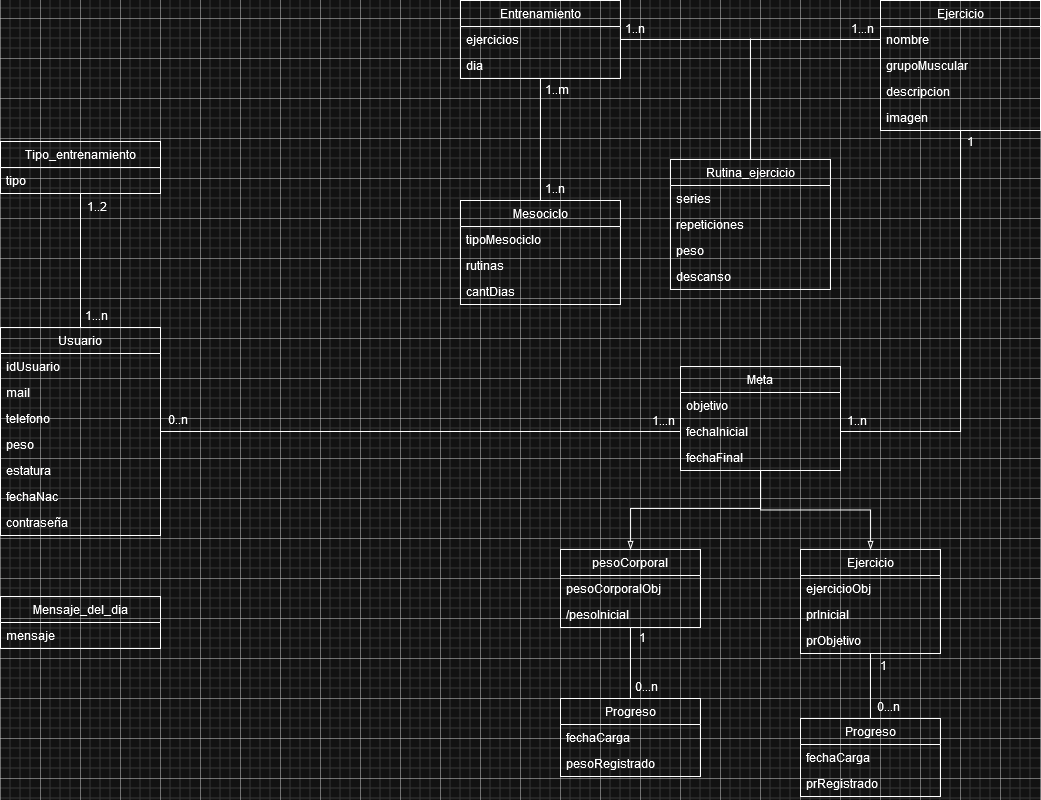

The diagram above was exported from draw.io. Its source (the exported page's mxGraphModel, read from the mxfile embedded in the PNG):
<mxGraphModel dx="1927" dy="839" grid="1" gridSize="10" guides="1" tooltips="1" connect="1" arrows="1" fold="1" page="1" pageScale="1" pageWidth="1169" pageHeight="827" math="0" shadow="0">
  <root>
    <mxCell id="0" />
    <mxCell id="1" parent="0" />
    <mxCell id="b5exWTldyXnCVat9tKO8-86" style="edgeStyle=orthogonalEdgeStyle;rounded=0;orthogonalLoop=1;jettySize=auto;html=1;endArrow=none;endFill=0;" edge="1" parent="1" source="b5exWTldyXnCVat9tKO8-1" target="b5exWTldyXnCVat9tKO8-21">
      <mxGeometry relative="1" as="geometry" />
    </mxCell>
    <mxCell id="b5exWTldyXnCVat9tKO8-87" style="edgeStyle=orthogonalEdgeStyle;rounded=0;orthogonalLoop=1;jettySize=auto;html=1;entryX=0;entryY=0.5;entryDx=0;entryDy=0;endArrow=none;endFill=0;" edge="1" parent="1" source="b5exWTldyXnCVat9tKO8-1" target="b5exWTldyXnCVat9tKO8-71">
      <mxGeometry relative="1" as="geometry" />
    </mxCell>
    <mxCell id="b5exWTldyXnCVat9tKO8-1" value="Usuario" style="swimlane;fontStyle=0;childLayout=stackLayout;horizontal=1;startSize=26;fillColor=none;horizontalStack=0;resizeParent=1;resizeParentMax=0;resizeLast=0;collapsible=1;marginBottom=0;whiteSpace=wrap;html=1;" vertex="1" parent="1">
      <mxGeometry x="40" y="349" width="160" height="208" as="geometry" />
    </mxCell>
    <mxCell id="b5exWTldyXnCVat9tKO8-2" value="&lt;div&gt;idUsuario&lt;/div&gt;" style="text;strokeColor=none;fillColor=none;align=left;verticalAlign=top;spacingLeft=4;spacingRight=4;overflow=hidden;rotatable=0;points=[[0,0.5],[1,0.5]];portConstraint=eastwest;whiteSpace=wrap;html=1;" vertex="1" parent="b5exWTldyXnCVat9tKO8-1">
      <mxGeometry y="26" width="160" height="26" as="geometry" />
    </mxCell>
    <mxCell id="b5exWTldyXnCVat9tKO8-40" value="mail" style="text;strokeColor=none;fillColor=none;align=left;verticalAlign=top;spacingLeft=4;spacingRight=4;overflow=hidden;rotatable=0;points=[[0,0.5],[1,0.5]];portConstraint=eastwest;whiteSpace=wrap;html=1;" vertex="1" parent="b5exWTldyXnCVat9tKO8-1">
      <mxGeometry y="52" width="160" height="26" as="geometry" />
    </mxCell>
    <mxCell id="b5exWTldyXnCVat9tKO8-41" value="telefono" style="text;strokeColor=none;fillColor=none;align=left;verticalAlign=top;spacingLeft=4;spacingRight=4;overflow=hidden;rotatable=0;points=[[0,0.5],[1,0.5]];portConstraint=eastwest;whiteSpace=wrap;html=1;" vertex="1" parent="b5exWTldyXnCVat9tKO8-1">
      <mxGeometry y="78" width="160" height="26" as="geometry" />
    </mxCell>
    <mxCell id="b5exWTldyXnCVat9tKO8-62" value="peso" style="text;strokeColor=none;fillColor=none;align=left;verticalAlign=top;spacingLeft=4;spacingRight=4;overflow=hidden;rotatable=0;points=[[0,0.5],[1,0.5]];portConstraint=eastwest;whiteSpace=wrap;html=1;" vertex="1" parent="b5exWTldyXnCVat9tKO8-1">
      <mxGeometry y="104" width="160" height="26" as="geometry" />
    </mxCell>
    <mxCell id="b5exWTldyXnCVat9tKO8-61" value="estatura" style="text;strokeColor=none;fillColor=none;align=left;verticalAlign=top;spacingLeft=4;spacingRight=4;overflow=hidden;rotatable=0;points=[[0,0.5],[1,0.5]];portConstraint=eastwest;whiteSpace=wrap;html=1;" vertex="1" parent="b5exWTldyXnCVat9tKO8-1">
      <mxGeometry y="130" width="160" height="26" as="geometry" />
    </mxCell>
    <mxCell id="b5exWTldyXnCVat9tKO8-63" value="fechaNac" style="text;strokeColor=none;fillColor=none;align=left;verticalAlign=top;spacingLeft=4;spacingRight=4;overflow=hidden;rotatable=0;points=[[0,0.5],[1,0.5]];portConstraint=eastwest;whiteSpace=wrap;html=1;" vertex="1" parent="b5exWTldyXnCVat9tKO8-1">
      <mxGeometry y="156" width="160" height="26" as="geometry" />
    </mxCell>
    <mxCell id="b5exWTldyXnCVat9tKO8-3" value="contraseña" style="text;strokeColor=none;fillColor=none;align=left;verticalAlign=top;spacingLeft=4;spacingRight=4;overflow=hidden;rotatable=0;points=[[0,0.5],[1,0.5]];portConstraint=eastwest;whiteSpace=wrap;html=1;" vertex="1" parent="b5exWTldyXnCVat9tKO8-1">
      <mxGeometry y="182" width="160" height="26" as="geometry" />
    </mxCell>
    <mxCell id="b5exWTldyXnCVat9tKO8-81" style="edgeStyle=orthogonalEdgeStyle;rounded=0;orthogonalLoop=1;jettySize=auto;html=1;entryX=0.5;entryY=0;entryDx=0;entryDy=0;endArrow=none;endFill=0;" edge="1" parent="1" source="b5exWTldyXnCVat9tKO8-5" target="b5exWTldyXnCVat9tKO8-50">
      <mxGeometry relative="1" as="geometry" />
    </mxCell>
    <mxCell id="b5exWTldyXnCVat9tKO8-82" style="edgeStyle=orthogonalEdgeStyle;rounded=0;orthogonalLoop=1;jettySize=auto;html=1;entryX=0;entryY=0.5;entryDx=0;entryDy=0;endArrow=none;endFill=0;" edge="1" parent="1" source="b5exWTldyXnCVat9tKO8-5" target="b5exWTldyXnCVat9tKO8-11">
      <mxGeometry relative="1" as="geometry" />
    </mxCell>
    <mxCell id="b5exWTldyXnCVat9tKO8-5" value="Entrenamiento" style="swimlane;fontStyle=0;childLayout=stackLayout;horizontal=1;startSize=26;fillColor=none;horizontalStack=0;resizeParent=1;resizeParentMax=0;resizeLast=0;collapsible=1;marginBottom=0;whiteSpace=wrap;html=1;" vertex="1" parent="1">
      <mxGeometry x="500" y="22" width="160" height="78" as="geometry" />
    </mxCell>
    <mxCell id="b5exWTldyXnCVat9tKO8-8" value="ejercicios" style="text;strokeColor=none;fillColor=none;align=left;verticalAlign=top;spacingLeft=4;spacingRight=4;overflow=hidden;rotatable=0;points=[[0,0.5],[1,0.5]];portConstraint=eastwest;whiteSpace=wrap;html=1;" vertex="1" parent="b5exWTldyXnCVat9tKO8-5">
      <mxGeometry y="26" width="160" height="26" as="geometry" />
    </mxCell>
    <mxCell id="b5exWTldyXnCVat9tKO8-27" value="dia" style="text;strokeColor=none;fillColor=none;align=left;verticalAlign=top;spacingLeft=4;spacingRight=4;overflow=hidden;rotatable=0;points=[[0,0.5],[1,0.5]];portConstraint=eastwest;whiteSpace=wrap;html=1;" vertex="1" parent="b5exWTldyXnCVat9tKO8-5">
      <mxGeometry y="52" width="160" height="26" as="geometry" />
    </mxCell>
    <mxCell id="b5exWTldyXnCVat9tKO8-85" style="edgeStyle=orthogonalEdgeStyle;rounded=0;orthogonalLoop=1;jettySize=auto;html=1;entryX=1;entryY=0.5;entryDx=0;entryDy=0;endArrow=none;endFill=0;" edge="1" parent="1" source="b5exWTldyXnCVat9tKO8-9" target="b5exWTldyXnCVat9tKO8-71">
      <mxGeometry relative="1" as="geometry" />
    </mxCell>
    <mxCell id="b5exWTldyXnCVat9tKO8-9" value="Ejercicio" style="swimlane;fontStyle=0;childLayout=stackLayout;horizontal=1;startSize=26;fillColor=none;horizontalStack=0;resizeParent=1;resizeParentMax=0;resizeLast=0;collapsible=1;marginBottom=0;whiteSpace=wrap;html=1;" vertex="1" parent="1">
      <mxGeometry x="920" y="22" width="160" height="130" as="geometry" />
    </mxCell>
    <mxCell id="b5exWTldyXnCVat9tKO8-11" value="nombre" style="text;strokeColor=none;fillColor=none;align=left;verticalAlign=top;spacingLeft=4;spacingRight=4;overflow=hidden;rotatable=0;points=[[0,0.5],[1,0.5]];portConstraint=eastwest;whiteSpace=wrap;html=1;" vertex="1" parent="b5exWTldyXnCVat9tKO8-9">
      <mxGeometry y="26" width="160" height="26" as="geometry" />
    </mxCell>
    <mxCell id="b5exWTldyXnCVat9tKO8-31" value="grupoMuscular" style="text;strokeColor=none;fillColor=none;align=left;verticalAlign=top;spacingLeft=4;spacingRight=4;overflow=hidden;rotatable=0;points=[[0,0.5],[1,0.5]];portConstraint=eastwest;whiteSpace=wrap;html=1;" vertex="1" parent="b5exWTldyXnCVat9tKO8-9">
      <mxGeometry y="52" width="160" height="26" as="geometry" />
    </mxCell>
    <mxCell id="b5exWTldyXnCVat9tKO8-33" value="descripcion" style="text;strokeColor=none;fillColor=none;align=left;verticalAlign=top;spacingLeft=4;spacingRight=4;overflow=hidden;rotatable=0;points=[[0,0.5],[1,0.5]];portConstraint=eastwest;whiteSpace=wrap;html=1;" vertex="1" parent="b5exWTldyXnCVat9tKO8-9">
      <mxGeometry y="78" width="160" height="26" as="geometry" />
    </mxCell>
    <mxCell id="b5exWTldyXnCVat9tKO8-34" value="imagen" style="text;strokeColor=none;fillColor=none;align=left;verticalAlign=top;spacingLeft=4;spacingRight=4;overflow=hidden;rotatable=0;points=[[0,0.5],[1,0.5]];portConstraint=eastwest;whiteSpace=wrap;html=1;" vertex="1" parent="b5exWTldyXnCVat9tKO8-9">
      <mxGeometry y="104" width="160" height="26" as="geometry" />
    </mxCell>
    <mxCell id="b5exWTldyXnCVat9tKO8-21" value="Tipo_entrenamiento" style="swimlane;fontStyle=0;childLayout=stackLayout;horizontal=1;startSize=26;fillColor=none;horizontalStack=0;resizeParent=1;resizeParentMax=0;resizeLast=0;collapsible=1;marginBottom=0;whiteSpace=wrap;html=1;" vertex="1" parent="1">
      <mxGeometry x="40" y="163" width="160" height="52" as="geometry" />
    </mxCell>
    <mxCell id="b5exWTldyXnCVat9tKO8-22" value="tipo" style="text;strokeColor=none;fillColor=none;align=left;verticalAlign=top;spacingLeft=4;spacingRight=4;overflow=hidden;rotatable=0;points=[[0,0.5],[1,0.5]];portConstraint=eastwest;whiteSpace=wrap;html=1;" vertex="1" parent="b5exWTldyXnCVat9tKO8-21">
      <mxGeometry y="26" width="160" height="26" as="geometry" />
    </mxCell>
    <mxCell id="b5exWTldyXnCVat9tKO8-83" style="edgeStyle=orthogonalEdgeStyle;rounded=0;orthogonalLoop=1;jettySize=auto;html=1;endArrow=none;endFill=0;" edge="1" parent="1" source="b5exWTldyXnCVat9tKO8-35">
      <mxGeometry relative="1" as="geometry">
        <mxPoint x="790" y="60" as="targetPoint" />
      </mxGeometry>
    </mxCell>
    <mxCell id="b5exWTldyXnCVat9tKO8-35" value="Rutina_ejercicio" style="swimlane;fontStyle=0;childLayout=stackLayout;horizontal=1;startSize=26;fillColor=none;horizontalStack=0;resizeParent=1;resizeParentMax=0;resizeLast=0;collapsible=1;marginBottom=0;whiteSpace=wrap;html=1;" vertex="1" parent="1">
      <mxGeometry x="710" y="181" width="160" height="130" as="geometry" />
    </mxCell>
    <mxCell id="b5exWTldyXnCVat9tKO8-36" value="series" style="text;strokeColor=none;fillColor=none;align=left;verticalAlign=top;spacingLeft=4;spacingRight=4;overflow=hidden;rotatable=0;points=[[0,0.5],[1,0.5]];portConstraint=eastwest;whiteSpace=wrap;html=1;" vertex="1" parent="b5exWTldyXnCVat9tKO8-35">
      <mxGeometry y="26" width="160" height="26" as="geometry" />
    </mxCell>
    <mxCell id="b5exWTldyXnCVat9tKO8-37" value="repeticiones" style="text;strokeColor=none;fillColor=none;align=left;verticalAlign=top;spacingLeft=4;spacingRight=4;overflow=hidden;rotatable=0;points=[[0,0.5],[1,0.5]];portConstraint=eastwest;whiteSpace=wrap;html=1;" vertex="1" parent="b5exWTldyXnCVat9tKO8-35">
      <mxGeometry y="52" width="160" height="26" as="geometry" />
    </mxCell>
    <mxCell id="b5exWTldyXnCVat9tKO8-38" value="peso" style="text;strokeColor=none;fillColor=none;align=left;verticalAlign=top;spacingLeft=4;spacingRight=4;overflow=hidden;rotatable=0;points=[[0,0.5],[1,0.5]];portConstraint=eastwest;whiteSpace=wrap;html=1;" vertex="1" parent="b5exWTldyXnCVat9tKO8-35">
      <mxGeometry y="78" width="160" height="26" as="geometry" />
    </mxCell>
    <mxCell id="b5exWTldyXnCVat9tKO8-39" value="descanso" style="text;strokeColor=none;fillColor=none;align=left;verticalAlign=top;spacingLeft=4;spacingRight=4;overflow=hidden;rotatable=0;points=[[0,0.5],[1,0.5]];portConstraint=eastwest;whiteSpace=wrap;html=1;" vertex="1" parent="b5exWTldyXnCVat9tKO8-35">
      <mxGeometry y="104" width="160" height="26" as="geometry" />
    </mxCell>
    <mxCell id="b5exWTldyXnCVat9tKO8-46" value="Mensaje_del_dia" style="swimlane;fontStyle=0;childLayout=stackLayout;horizontal=1;startSize=26;fillColor=none;horizontalStack=0;resizeParent=1;resizeParentMax=0;resizeLast=0;collapsible=1;marginBottom=0;whiteSpace=wrap;html=1;" vertex="1" parent="1">
      <mxGeometry x="40" y="618" width="160" height="52" as="geometry" />
    </mxCell>
    <mxCell id="b5exWTldyXnCVat9tKO8-47" value="mensaje" style="text;strokeColor=none;fillColor=none;align=left;verticalAlign=top;spacingLeft=4;spacingRight=4;overflow=hidden;rotatable=0;points=[[0,0.5],[1,0.5]];portConstraint=eastwest;whiteSpace=wrap;html=1;" vertex="1" parent="b5exWTldyXnCVat9tKO8-46">
      <mxGeometry y="26" width="160" height="26" as="geometry" />
    </mxCell>
    <mxCell id="b5exWTldyXnCVat9tKO8-50" value="Mesociclo" style="swimlane;fontStyle=0;childLayout=stackLayout;horizontal=1;startSize=26;fillColor=none;horizontalStack=0;resizeParent=1;resizeParentMax=0;resizeLast=0;collapsible=1;marginBottom=0;whiteSpace=wrap;html=1;" vertex="1" parent="1">
      <mxGeometry x="500" y="222" width="160" height="104" as="geometry" />
    </mxCell>
    <mxCell id="b5exWTldyXnCVat9tKO8-51" value="tipoMesociclo" style="text;strokeColor=none;fillColor=none;align=left;verticalAlign=top;spacingLeft=4;spacingRight=4;overflow=hidden;rotatable=0;points=[[0,0.5],[1,0.5]];portConstraint=eastwest;whiteSpace=wrap;html=1;" vertex="1" parent="b5exWTldyXnCVat9tKO8-50">
      <mxGeometry y="26" width="160" height="26" as="geometry" />
    </mxCell>
    <mxCell id="b5exWTldyXnCVat9tKO8-52" value="rutinas" style="text;strokeColor=none;fillColor=none;align=left;verticalAlign=top;spacingLeft=4;spacingRight=4;overflow=hidden;rotatable=0;points=[[0,0.5],[1,0.5]];portConstraint=eastwest;whiteSpace=wrap;html=1;" vertex="1" parent="b5exWTldyXnCVat9tKO8-50">
      <mxGeometry y="52" width="160" height="26" as="geometry" />
    </mxCell>
    <mxCell id="b5exWTldyXnCVat9tKO8-55" value="cantDias" style="text;strokeColor=none;fillColor=none;align=left;verticalAlign=top;spacingLeft=4;spacingRight=4;overflow=hidden;rotatable=0;points=[[0,0.5],[1,0.5]];portConstraint=eastwest;whiteSpace=wrap;html=1;" vertex="1" parent="b5exWTldyXnCVat9tKO8-50">
      <mxGeometry y="78" width="160" height="26" as="geometry" />
    </mxCell>
    <mxCell id="b5exWTldyXnCVat9tKO8-89" style="edgeStyle=orthogonalEdgeStyle;rounded=0;orthogonalLoop=1;jettySize=auto;html=1;endArrow=blockThin;endFill=0;" edge="1" parent="1" source="b5exWTldyXnCVat9tKO8-57" target="b5exWTldyXnCVat9tKO8-72">
      <mxGeometry relative="1" as="geometry">
        <Array as="points">
          <mxPoint x="800" y="530" />
          <mxPoint x="670" y="530" />
        </Array>
      </mxGeometry>
    </mxCell>
    <mxCell id="b5exWTldyXnCVat9tKO8-90" style="edgeStyle=orthogonalEdgeStyle;rounded=0;orthogonalLoop=1;jettySize=auto;html=1;endArrow=blockThin;endFill=0;" edge="1" parent="1" source="b5exWTldyXnCVat9tKO8-57" target="b5exWTldyXnCVat9tKO8-76">
      <mxGeometry relative="1" as="geometry" />
    </mxCell>
    <mxCell id="b5exWTldyXnCVat9tKO8-57" value="Meta" style="swimlane;fontStyle=0;childLayout=stackLayout;horizontal=1;startSize=26;fillColor=none;horizontalStack=0;resizeParent=1;resizeParentMax=0;resizeLast=0;collapsible=1;marginBottom=0;whiteSpace=wrap;html=1;" vertex="1" parent="1">
      <mxGeometry x="720" y="388" width="160" height="104" as="geometry">
        <mxRectangle x="720" y="450" width="70" height="30" as="alternateBounds" />
      </mxGeometry>
    </mxCell>
    <mxCell id="b5exWTldyXnCVat9tKO8-70" value="objetivo" style="text;strokeColor=none;fillColor=none;align=left;verticalAlign=top;spacingLeft=4;spacingRight=4;overflow=hidden;rotatable=0;points=[[0,0.5],[1,0.5]];portConstraint=eastwest;whiteSpace=wrap;html=1;" vertex="1" parent="b5exWTldyXnCVat9tKO8-57">
      <mxGeometry y="26" width="160" height="26" as="geometry" />
    </mxCell>
    <mxCell id="b5exWTldyXnCVat9tKO8-71" value="fechaInicial" style="text;strokeColor=none;fillColor=none;align=left;verticalAlign=top;spacingLeft=4;spacingRight=4;overflow=hidden;rotatable=0;points=[[0,0.5],[1,0.5]];portConstraint=eastwest;whiteSpace=wrap;html=1;" vertex="1" parent="b5exWTldyXnCVat9tKO8-57">
      <mxGeometry y="52" width="160" height="26" as="geometry" />
    </mxCell>
    <mxCell id="b5exWTldyXnCVat9tKO8-60" value="fechaFinal" style="text;strokeColor=none;fillColor=none;align=left;verticalAlign=top;spacingLeft=4;spacingRight=4;overflow=hidden;rotatable=0;points=[[0,0.5],[1,0.5]];portConstraint=eastwest;whiteSpace=wrap;html=1;" vertex="1" parent="b5exWTldyXnCVat9tKO8-57">
      <mxGeometry y="78" width="160" height="26" as="geometry" />
    </mxCell>
    <mxCell id="b5exWTldyXnCVat9tKO8-66" value="Progreso" style="swimlane;fontStyle=0;childLayout=stackLayout;horizontal=1;startSize=26;fillColor=none;horizontalStack=0;resizeParent=1;resizeParentMax=0;resizeLast=0;collapsible=1;marginBottom=0;whiteSpace=wrap;html=1;" vertex="1" parent="1">
      <mxGeometry x="600" y="720" width="140" height="78" as="geometry" />
    </mxCell>
    <mxCell id="b5exWTldyXnCVat9tKO8-68" value="fechaCarga" style="text;strokeColor=none;fillColor=none;align=left;verticalAlign=top;spacingLeft=4;spacingRight=4;overflow=hidden;rotatable=0;points=[[0,0.5],[1,0.5]];portConstraint=eastwest;whiteSpace=wrap;html=1;" vertex="1" parent="b5exWTldyXnCVat9tKO8-66">
      <mxGeometry y="26" width="140" height="26" as="geometry" />
    </mxCell>
    <mxCell id="b5exWTldyXnCVat9tKO8-67" value="pesoRegistrado" style="text;strokeColor=none;fillColor=none;align=left;verticalAlign=top;spacingLeft=4;spacingRight=4;overflow=hidden;rotatable=0;points=[[0,0.5],[1,0.5]];portConstraint=eastwest;whiteSpace=wrap;html=1;" vertex="1" parent="b5exWTldyXnCVat9tKO8-66">
      <mxGeometry y="52" width="140" height="26" as="geometry" />
    </mxCell>
    <mxCell id="b5exWTldyXnCVat9tKO8-108" style="edgeStyle=orthogonalEdgeStyle;rounded=0;orthogonalLoop=1;jettySize=auto;html=1;entryX=0.5;entryY=0;entryDx=0;entryDy=0;endArrow=none;endFill=0;" edge="1" parent="1" source="b5exWTldyXnCVat9tKO8-72" target="b5exWTldyXnCVat9tKO8-66">
      <mxGeometry relative="1" as="geometry" />
    </mxCell>
    <mxCell id="b5exWTldyXnCVat9tKO8-72" value="pesoCorporal" style="swimlane;fontStyle=0;childLayout=stackLayout;horizontal=1;startSize=26;fillColor=none;horizontalStack=0;resizeParent=1;resizeParentMax=0;resizeLast=0;collapsible=1;marginBottom=0;whiteSpace=wrap;html=1;" vertex="1" parent="1">
      <mxGeometry x="600" y="571" width="140" height="78" as="geometry" />
    </mxCell>
    <mxCell id="b5exWTldyXnCVat9tKO8-73" value="pesoCorporalObj" style="text;strokeColor=none;fillColor=none;align=left;verticalAlign=top;spacingLeft=4;spacingRight=4;overflow=hidden;rotatable=0;points=[[0,0.5],[1,0.5]];portConstraint=eastwest;whiteSpace=wrap;html=1;" vertex="1" parent="b5exWTldyXnCVat9tKO8-72">
      <mxGeometry y="26" width="140" height="26" as="geometry" />
    </mxCell>
    <mxCell id="b5exWTldyXnCVat9tKO8-74" value="/pesoInicial" style="text;strokeColor=none;fillColor=none;align=left;verticalAlign=top;spacingLeft=4;spacingRight=4;overflow=hidden;rotatable=0;points=[[0,0.5],[1,0.5]];portConstraint=eastwest;whiteSpace=wrap;html=1;" vertex="1" parent="b5exWTldyXnCVat9tKO8-72">
      <mxGeometry y="52" width="140" height="26" as="geometry" />
    </mxCell>
    <mxCell id="b5exWTldyXnCVat9tKO8-106" style="edgeStyle=orthogonalEdgeStyle;rounded=0;orthogonalLoop=1;jettySize=auto;html=1;endArrow=none;endFill=0;" edge="1" parent="1" source="b5exWTldyXnCVat9tKO8-76" target="b5exWTldyXnCVat9tKO8-99">
      <mxGeometry relative="1" as="geometry" />
    </mxCell>
    <mxCell id="b5exWTldyXnCVat9tKO8-76" value="Ejercicio" style="swimlane;fontStyle=0;childLayout=stackLayout;horizontal=1;startSize=26;fillColor=none;horizontalStack=0;resizeParent=1;resizeParentMax=0;resizeLast=0;collapsible=1;marginBottom=0;whiteSpace=wrap;html=1;" vertex="1" parent="1">
      <mxGeometry x="840" y="571" width="140" height="104" as="geometry" />
    </mxCell>
    <mxCell id="b5exWTldyXnCVat9tKO8-77" value="ejercicioObj" style="text;strokeColor=none;fillColor=none;align=left;verticalAlign=top;spacingLeft=4;spacingRight=4;overflow=hidden;rotatable=0;points=[[0,0.5],[1,0.5]];portConstraint=eastwest;whiteSpace=wrap;html=1;" vertex="1" parent="b5exWTldyXnCVat9tKO8-76">
      <mxGeometry y="26" width="140" height="26" as="geometry" />
    </mxCell>
    <mxCell id="b5exWTldyXnCVat9tKO8-79" value="prInicial" style="text;strokeColor=none;fillColor=none;align=left;verticalAlign=top;spacingLeft=4;spacingRight=4;overflow=hidden;rotatable=0;points=[[0,0.5],[1,0.5]];portConstraint=eastwest;whiteSpace=wrap;html=1;" vertex="1" parent="b5exWTldyXnCVat9tKO8-76">
      <mxGeometry y="52" width="140" height="26" as="geometry" />
    </mxCell>
    <mxCell id="b5exWTldyXnCVat9tKO8-93" value="prObjetivo" style="text;strokeColor=none;fillColor=none;align=left;verticalAlign=top;spacingLeft=4;spacingRight=4;overflow=hidden;rotatable=0;points=[[0,0.5],[1,0.5]];portConstraint=eastwest;whiteSpace=wrap;html=1;" vertex="1" parent="b5exWTldyXnCVat9tKO8-76">
      <mxGeometry y="78" width="140" height="26" as="geometry" />
    </mxCell>
    <mxCell id="b5exWTldyXnCVat9tKO8-99" value="Progreso" style="swimlane;fontStyle=0;childLayout=stackLayout;horizontal=1;startSize=26;fillColor=none;horizontalStack=0;resizeParent=1;resizeParentMax=0;resizeLast=0;collapsible=1;marginBottom=0;whiteSpace=wrap;html=1;" vertex="1" parent="1">
      <mxGeometry x="840" y="740" width="140" height="78" as="geometry" />
    </mxCell>
    <mxCell id="b5exWTldyXnCVat9tKO8-100" value="fechaCarga" style="text;strokeColor=none;fillColor=none;align=left;verticalAlign=top;spacingLeft=4;spacingRight=4;overflow=hidden;rotatable=0;points=[[0,0.5],[1,0.5]];portConstraint=eastwest;whiteSpace=wrap;html=1;" vertex="1" parent="b5exWTldyXnCVat9tKO8-99">
      <mxGeometry y="26" width="140" height="26" as="geometry" />
    </mxCell>
    <mxCell id="b5exWTldyXnCVat9tKO8-101" value="prRegistrado" style="text;strokeColor=none;fillColor=none;align=left;verticalAlign=top;spacingLeft=4;spacingRight=4;overflow=hidden;rotatable=0;points=[[0,0.5],[1,0.5]];portConstraint=eastwest;whiteSpace=wrap;html=1;" vertex="1" parent="b5exWTldyXnCVat9tKO8-99">
      <mxGeometry y="52" width="140" height="26" as="geometry" />
    </mxCell>
    <mxCell id="b5exWTldyXnCVat9tKO8-109" value="1...n" style="text;html=1;align=center;verticalAlign=middle;resizable=0;points=[];autosize=1;strokeColor=none;fillColor=none;" vertex="1" parent="1">
      <mxGeometry x="111" y="322" width="50" height="30" as="geometry" />
    </mxCell>
    <mxCell id="b5exWTldyXnCVat9tKO8-110" value="1..2" style="text;html=1;align=center;verticalAlign=middle;resizable=0;points=[];autosize=1;strokeColor=none;fillColor=none;" vertex="1" parent="1">
      <mxGeometry x="116" y="213" width="40" height="30" as="geometry" />
    </mxCell>
    <mxCell id="b5exWTldyXnCVat9tKO8-111" value="0..n" style="text;html=1;align=center;verticalAlign=middle;resizable=0;points=[];autosize=1;strokeColor=none;fillColor=none;" vertex="1" parent="1">
      <mxGeometry x="197" y="426" width="40" height="30" as="geometry" />
    </mxCell>
    <mxCell id="b5exWTldyXnCVat9tKO8-112" value="1...n" style="text;html=1;align=center;verticalAlign=middle;resizable=0;points=[];autosize=1;strokeColor=none;fillColor=none;" vertex="1" parent="1">
      <mxGeometry x="678" y="427" width="50" height="30" as="geometry" />
    </mxCell>
    <mxCell id="b5exWTldyXnCVat9tKO8-113" value="1..n" style="text;html=1;align=center;verticalAlign=middle;resizable=0;points=[];autosize=1;strokeColor=none;fillColor=none;" vertex="1" parent="1">
      <mxGeometry x="654" y="35" width="40" height="30" as="geometry" />
    </mxCell>
    <mxCell id="b5exWTldyXnCVat9tKO8-114" value="1...n" style="text;html=1;align=center;verticalAlign=middle;resizable=0;points=[];autosize=1;strokeColor=none;fillColor=none;" vertex="1" parent="1">
      <mxGeometry x="877" y="35" width="50" height="30" as="geometry" />
    </mxCell>
    <mxCell id="b5exWTldyXnCVat9tKO8-116" value="1..n" style="text;html=1;align=center;verticalAlign=middle;resizable=0;points=[];autosize=1;strokeColor=none;fillColor=none;" vertex="1" parent="1">
      <mxGeometry x="574" y="195" width="40" height="30" as="geometry" />
    </mxCell>
    <mxCell id="b5exWTldyXnCVat9tKO8-118" value="1..m" style="text;html=1;align=center;verticalAlign=middle;resizable=0;points=[];autosize=1;strokeColor=none;fillColor=none;" vertex="1" parent="1">
      <mxGeometry x="571" y="96" width="50" height="30" as="geometry" />
    </mxCell>
    <mxCell id="b5exWTldyXnCVat9tKO8-120" value="1..n" style="text;html=1;align=center;verticalAlign=middle;resizable=0;points=[];autosize=1;strokeColor=none;fillColor=none;" vertex="1" parent="1">
      <mxGeometry x="876" y="427" width="40" height="30" as="geometry" />
    </mxCell>
    <mxCell id="b5exWTldyXnCVat9tKO8-122" value="1" style="text;html=1;align=center;verticalAlign=middle;resizable=0;points=[];autosize=1;strokeColor=none;fillColor=none;" vertex="1" parent="1">
      <mxGeometry x="995" y="148" width="30" height="30" as="geometry" />
    </mxCell>
    <mxCell id="b5exWTldyXnCVat9tKO8-123" value="0...n" style="text;html=1;align=center;verticalAlign=middle;resizable=0;points=[];autosize=1;strokeColor=none;fillColor=none;" vertex="1" parent="1">
      <mxGeometry x="661" y="693" width="50" height="30" as="geometry" />
    </mxCell>
    <mxCell id="b5exWTldyXnCVat9tKO8-124" value="1" style="text;html=1;align=center;verticalAlign=middle;resizable=0;points=[];autosize=1;strokeColor=none;fillColor=none;" vertex="1" parent="1">
      <mxGeometry x="667" y="644" width="30" height="30" as="geometry" />
    </mxCell>
    <mxCell id="b5exWTldyXnCVat9tKO8-125" value="0...n" style="text;html=1;align=center;verticalAlign=middle;resizable=0;points=[];autosize=1;strokeColor=none;fillColor=none;" vertex="1" parent="1">
      <mxGeometry x="903" y="713" width="50" height="30" as="geometry" />
    </mxCell>
    <mxCell id="b5exWTldyXnCVat9tKO8-126" value="1" style="text;html=1;align=center;verticalAlign=middle;resizable=0;points=[];autosize=1;strokeColor=none;fillColor=none;" vertex="1" parent="1">
      <mxGeometry x="908" y="672" width="30" height="30" as="geometry" />
    </mxCell>
  </root>
</mxGraphModel>